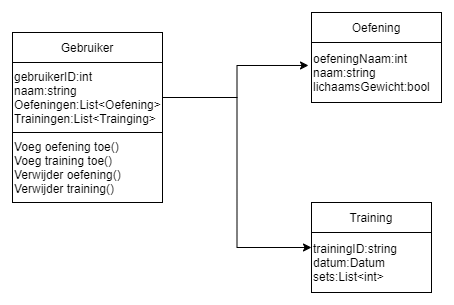

The diagram above was exported from draw.io. Its source (the exported page's mxGraphModel, read from the mxfile embedded in the PNG):
<mxGraphModel dx="1038" dy="548" grid="1" gridSize="10" guides="1" tooltips="1" connect="1" arrows="1" fold="1" page="1" pageScale="1" pageWidth="827" pageHeight="1169" math="0" shadow="0">
  <root>
    <mxCell id="0" />
    <mxCell id="1" parent="0" />
    <mxCell id="2" value="Gebruiker" style="rounded=0;whiteSpace=wrap;html=1;" vertex="1" parent="1">
      <mxGeometry x="110" y="90" width="150" height="30" as="geometry" />
    </mxCell>
    <mxCell id="3" style="edgeStyle=orthogonalEdgeStyle;rounded=0;orthogonalLoop=1;jettySize=auto;html=1;entryX=-0.023;entryY=0.383;entryDx=0;entryDy=0;entryPerimeter=0;" edge="1" source="5" target="8" parent="1">
      <mxGeometry relative="1" as="geometry" />
    </mxCell>
    <mxCell id="4" style="edgeStyle=orthogonalEdgeStyle;rounded=0;orthogonalLoop=1;jettySize=auto;html=1;exitX=1;exitY=0.5;exitDx=0;exitDy=0;entryX=0;entryY=0.25;entryDx=0;entryDy=0;" edge="1" source="5" target="10" parent="1">
      <mxGeometry relative="1" as="geometry" />
    </mxCell>
    <mxCell id="5" value="gebruikerID:int&lt;br&gt;naam:string&lt;br&gt;Oefeningen:List&amp;lt;Oefening&amp;gt;&lt;br&gt;Trainingen:List&amp;lt;Trainging&amp;gt;" style="rounded=0;whiteSpace=wrap;html=1;align=left;" vertex="1" parent="1">
      <mxGeometry x="110" y="120" width="150" height="70" as="geometry" />
    </mxCell>
    <mxCell id="6" value="Voeg oefening toe()&lt;br&gt;Voeg training toe()&lt;br&gt;Verwijder oefening()&lt;br&gt;Verwijder training()" style="rounded=0;whiteSpace=wrap;html=1;align=left;" vertex="1" parent="1">
      <mxGeometry x="110" y="190" width="150" height="70" as="geometry" />
    </mxCell>
    <mxCell id="7" value="Oefening" style="rounded=0;whiteSpace=wrap;html=1;" vertex="1" parent="1">
      <mxGeometry x="409" y="70" width="130" height="30" as="geometry" />
    </mxCell>
    <mxCell id="8" value="oefeningNaam:int&lt;br&gt;naam:string&lt;br&gt;lichaamsGewicht:bool" style="rounded=0;whiteSpace=wrap;html=1;align=left;" vertex="1" parent="1">
      <mxGeometry x="409" y="100" width="130" height="60" as="geometry" />
    </mxCell>
    <mxCell id="9" value="Training" style="rounded=0;whiteSpace=wrap;html=1;align=center;" vertex="1" parent="1">
      <mxGeometry x="409" y="260" width="120" height="30" as="geometry" />
    </mxCell>
    <mxCell id="10" value="trainingID:string&lt;br&gt;datum:Datum&lt;br&gt;sets:List&amp;lt;int&amp;gt;" style="rounded=0;whiteSpace=wrap;html=1;align=left;" vertex="1" parent="1">
      <mxGeometry x="409" y="290" width="120" height="60" as="geometry" />
    </mxCell>
  </root>
</mxGraphModel>